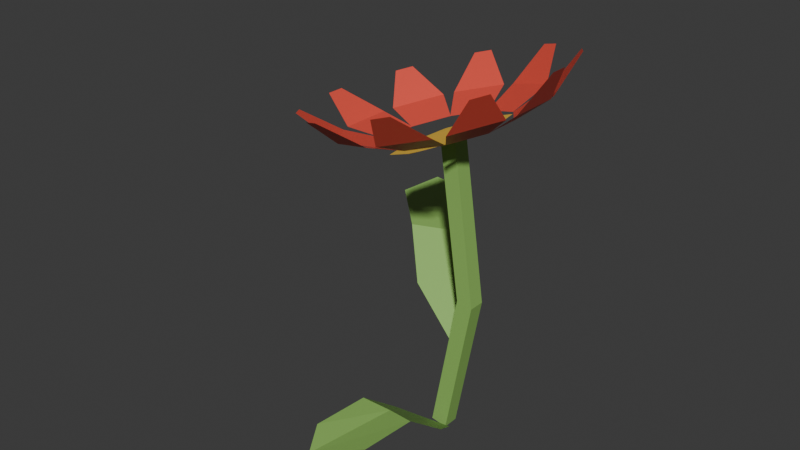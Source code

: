 # Source: flower_1.blend  (saved by Blender 4.4.32; exported with 4.5.12 LTS)
import bpy
from mathutils import Matrix  # noqa: F401  (used for matrix-valued properties, if any)

bpy.ops.wm.read_factory_settings(use_empty=True)
scene = bpy.context.scene
scene.name = 'Scene'

# ---- collections
col_collection = bpy.data.collections.new('Collection'); scene.collection.children.link(col_collection)

# ---- materials (node trees are filled in below, after node groups)
mat_material = bpy.data.materials.new('Material')
mat_material.alpha_threshold = 0.0
mat_material.use_transparent_shadow = False
mat_material.roughness = 0.5
mat_material.line_color = (0.0, 0.0, 0.0, 1.0)
mat_material_001 = bpy.data.materials.new('Material.001')
mat_material_001.use_transparent_shadow = False
mat_material_002 = bpy.data.materials.new('Material.002')
mat_material_002.use_transparent_shadow = False

# ---- material node trees
mat_material.use_nodes = True; mat_material.node_tree.nodes.clear()
_N = mat_material.node_tree.nodes; _L = mat_material.node_tree.links
n0 = _N.new('ShaderNodeOutputMaterial'); n0.name = 'Material Output'; n0.location = (300, 300)
n1 = _N.new('ShaderNodeBsdfPrincipled'); n1.name = 'Principled BSDF'; n1.location = (10, 300)
n1.inputs[0].default_value = (0.2765, 0.5219, 0.1242, 1.0)
n1.inputs[3].default_value = 1.45
_L.new(n1.outputs[0], n0.inputs[0])
n0.is_active_output = True
mat_material_001.use_nodes = True; mat_material_001.node_tree.nodes.clear()
_N = mat_material_001.node_tree.nodes; _L = mat_material_001.node_tree.links
n0 = _N.new('ShaderNodeBsdfPrincipled'); n0.name = 'Principled BSDF'; n0.location = (10, 300)
n0.inputs[0].default_value = (1.0, 0.6461, 0.06142, 1.0)
n0.inputs[2].default_value = 0.7952
n0.inputs[3].default_value = 1.45
n1 = _N.new('ShaderNodeOutputMaterial'); n1.name = 'Material Output'; n1.location = (300, 300)
_L.new(n0.outputs[0], n1.inputs[0])
n1.is_active_output = True
mat_material_002.use_nodes = True; mat_material_002.node_tree.nodes.clear()
_N = mat_material_002.node_tree.nodes; _L = mat_material_002.node_tree.links
n0 = _N.new('ShaderNodeBsdfPrincipled'); n0.name = 'Principled BSDF'; n0.location = (10, 300)
n0.inputs[0].default_value = (0.8, 0.08604, 0.05747, 1.0)
n0.inputs[3].default_value = 1.45
n1 = _N.new('ShaderNodeOutputMaterial'); n1.name = 'Material Output'; n1.location = (300, 300)
_L.new(n0.outputs[0], n1.inputs[0])
n1.is_active_output = True

# ---- world
world_world = bpy.data.worlds.new('World'); scene.world = world_world
world_world.use_nodes = True; world_world.node_tree.nodes.clear()
_N = world_world.node_tree.nodes; _L = world_world.node_tree.links
n0 = _N.new('ShaderNodeOutputWorld'); n0.name = 'World Output'; n0.location = (300, 300)
n1 = _N.new('ShaderNodeBackground'); n1.name = 'Background'; n1.location = (10, 300)
n1.inputs[0].default_value = (0.05088, 0.05088, 0.05088, 1.0)
_L.new(n1.outputs[0], n0.inputs[0])
n0.is_active_output = True
world_world.color = (0.05088, 0.05088, 0.05088)
world_world.use_sun_shadow = False
world_world.sun_shadow_jitter_overblur = 0.0

# ---- meshes
me_cube = bpy.data.meshes.new('Cube')
me_cube.from_pydata([(1.0, 1.0, 1.0), (1.0, 1.0, -1.0), (1.0, -1.0, 1.0), (1.0, -1.0, -1.0), (-1.0, 1.0, 1.0), (-1.0, 1.0, -1.0), (-1.0, -1.0, 1.0), (-1.0, -1.0, -1.0), (1.0, -1.0, 1.0), (-1.0, -1.0, 1.0), (-5.186, 1.0, 3.069), (-5.186, -1.0, 3.069), (-6.858, 1.0, 2.945), (-6.858, -1.0, 2.945), (-5.186, -1.0, 3.069), (-6.858, -1.0, 2.945), (-10.49, -4.811, 2.76), (-2.533, -4.811, 3.367), (-10.49, 4.811, 2.76), (-2.533, 4.811, 3.367), (-11.76, -4.383e-06, 2.663), (-1.26, -5.343e-06, 3.464), (-6.511, -6.627, 3.064), (-6.511, 6.627, 3.064), (-6.511, -4.839e-06, 3.064), (-22.86, -1.119, 2.847), (-13.16, -2.369, 2.743), (-22.86, 0.9527, 2.847), (-13.16, 2.203, 2.743), (-17.92, -3.135, 2.692), (-17.92, 2.968, 2.692), (-19.7, -9.817, 3.031), (-10.74, -6.016, 2.884), (-20.78, -8.14, 2.968), (-13.12, -2.317, 2.745), (-14.35, -9.247, 2.899), (-17.54, -4.31, 2.714), (-12.61, -14.76, 3.442), (-6.876, -7.364, 3.108), (-14.36, -14.12, 3.341), (-10.74, -5.951, 2.884), (-8.27, -11.83, 3.252), (-13.42, -9.941, 2.953), (-4.288, -14.07, 3.925), (-3.049, -5.9, 3.33), (-6.038, -14.71, 3.824), (-6.91, -7.312, 3.106), (-2.004, -9.89, 3.616), (-7.158, -11.78, 3.317), (2.083, -8.005, 4.295), (-0.717, -2.182, 3.465), (1.001, -9.682, 4.232), (-3.104, -5.881, 3.327), (2.055, -4.175, 3.851), (-1.131, -9.112, 3.667), (4.07, 1.119, 4.41), (-0.7711, 2.369, 3.462), (4.07, -0.9527, 4.41), (-0.7711, -2.203, 3.462), (2.355, 3.135, 3.869), (2.355, -2.968, 3.869), (0.9144, 9.817, 4.227), (-3.191, 6.016, 3.322), (1.996, 8.14, 4.29), (-0.8041, 2.317, 3.46), (-1.218, 9.247, 3.662), (1.967, 4.31, 3.846), (-6.178, 14.76, 3.815), (-7.051, 7.364, 3.097), (-4.428, 14.12, 3.917), (-3.19, 5.951, 3.322), (-7.299, 11.83, 3.309), (-2.145, 9.941, 3.608), (-14.5, 14.07, 3.333), (-10.88, 5.9, 2.875), (-12.75, 14.71, 3.434), (-7.017, 7.312, 3.099), (-13.57, 9.89, 2.945), (-8.411, 11.78, 3.244), (-20.87, 8.005, 2.963), (-13.21, 2.182, 2.74), (-19.79, 9.682, 3.026), (-10.82, 5.881, 2.879), (-17.62, 4.175, 2.709), (-14.44, 9.112, 2.894), (-3.458, -19.73, 0.04979), (3.078, -19.73, 0.1836), (-2.579, -7.076, -0.4898), (3.957, -7.076, -0.3559), (-1.051, -23.5, 0.06837), (1.546, -1.018, -0.9493), (-3.338, -12.44, -0.02404), (3.198, -12.44, 0.1098), (0.01133, -11.86, -0.006956), (-14.74, 17.74, 1.078), (-19.87, 12.41, 0.9726), (-3.77, 7.812, 0.6768), (-8.898, 2.484, 0.5718), (-19.51, 18.77, 0.9455), (-0.5926, 0.3951, 0.1315), (-8.85, 12.02, 1.113), (-13.98, 6.688, 1.008), (-10.87, 8.902, 1.014)], [], [(2, 0, 10, 11), (3, 2, 6, 7), (7, 6, 4, 5), (5, 1, 3, 7), (1, 0, 2, 3), (5, 4, 0, 1), (4, 6, 13, 12), (10, 12, 13, 11), (13, 11, 14, 15), (9, 6, 13, 15), (8, 9, 15, 14), (0, 4, 12, 10), (2, 8, 14, 11), (24, 21, 19, 23), (22, 17, 21, 24), (16, 22, 24, 20), (20, 24, 23, 18), (29, 26, 28, 30), (25, 29, 30, 27), (35, 32, 34, 36), (31, 35, 36, 33), (41, 38, 40, 42), (37, 41, 42, 39), (47, 44, 46, 48), (43, 47, 48, 45), (53, 50, 52, 54), (49, 53, 54, 51), (59, 56, 58, 60), (55, 59, 60, 57), (65, 62, 64, 66), (61, 65, 66, 63), (71, 68, 70, 72), (67, 71, 72, 69), (77, 74, 76, 78), (73, 77, 78, 75), (83, 80, 82, 84), (79, 83, 84, 81), (93, 92, 88, 90), (91, 93, 90, 87), (85, 89, 93, 91), (89, 86, 92, 93), (102, 101, 97, 99), (100, 102, 99, 96), (94, 98, 102, 100), (98, 95, 101, 102)])
me_cube.polygons.foreach_set('material_index', [0, 0, 0, 0, 0, 0, 0, 0, 0, 0, 0, 0, 0, 1, 1, 1, 1, 2, 2, 2, 2, 2, 2, 2, 2, 2, 2, 2, 2, 2, 2, 2, 2, 2, 2, 2, 2, 0, 0, 0, 0, 0, 0, 0, 0])
_uv = me_cube.uv_layers.new(name='UVMap')
_uv.uv.foreach_set('vector', [0.625, 0.75, 0.625, 0.5, 0.625, 0.5, 0.625, 0.75, 0.375, 0.75, 0.625, 0.75, 0.625, 1.0, 0.375, 1.0, 0.375, 0.0, 0.625, 0.0, 0.625, 0.25, 0.375, 0.25, 0.125, 0.5, 0.375, 0.5, 0.375, 0.75, 0.125, 0.75, 0.375, 0.5, 0.625, 0.5, 0.625, 0.75, 0.375, 0.75, 0.375, 0.25, 0.625, 0.25, 0.625, 0.5, 0.375, 0.5, 0.625, 0.25, 0.625, 0.0, 0.625, 0.0, 0.625, 0.25, 0.625, 0.5, 0.875, 0.5, 0.875, 0.75, 0.625, 0.75, 0.875, 0.75, 0.625, 0.75, 0.625, 0.75, 0.875, 0.75, 0.0, 0.0, 0.0, 0.0, 0.0, 0.0, 0.0, 0.0, 0.0, 0.0, 0.0, 0.0, 0.0, 0.0, 0.0, 0.0, 0.625, 0.5, 0.625, 0.25, 0.625, 0.25, 0.625, 0.5, 0.0, 0.0, 0.0, 0.0, 0.0, 0.0, 0.0, 0.0, 0.5, 0.5, 1.0, 0.5, 1.0, 1.0, 0.5, 1.189, 0.5, -0.1887, 1.0, 0.0, 1.0, 0.5, 0.5, 0.5, 0.0, 0.0, 0.5, -0.1887, 0.5, 0.5, 0.0, 0.5, 0.0, 0.5, 0.5, 0.5, 0.5, 1.189, 0.0, 1.0, 0.5, 0.0, 1.0, 0.0, 1.0, 1.0, 0.5, 1.0, 0.0, 0.0, 0.5, 0.0, 0.5, 1.0, 0.0, 1.0, 0.5, 0.0, 1.0, 0.0, 1.0, 1.0, 0.5, 1.0, 0.0, 0.0, 0.5, 0.0, 0.5, 1.0, 0.0, 1.0, 0.5, 0.0, 1.0, 0.0, 1.0, 1.0, 0.5, 1.0, 0.0, 0.0, 0.5, 0.0, 0.5, 1.0, 0.0, 1.0, 0.5, 0.0, 1.0, 0.0, 1.0, 1.0, 0.5, 1.0, 0.0, 0.0, 0.5, 0.0, 0.5, 1.0, 0.0, 1.0, 0.5, 0.0, 1.0, 0.0, 1.0, 1.0, 0.5, 1.0, 0.0, 0.0, 0.5, 0.0, 0.5, 1.0, 0.0, 1.0, 0.5, 0.0, 1.0, 0.0, 1.0, 1.0, 0.5, 1.0, 0.0, 0.0, 0.5, 0.0, 0.5, 1.0, 0.0, 1.0, 0.5, 0.0, 1.0, 0.0, 1.0, 1.0, 0.5, 1.0, 0.0, 0.0, 0.5, 0.0, 0.5, 1.0, 0.0, 1.0, 0.5, 0.0, 1.0, 0.0, 1.0, 1.0, 0.5, 1.0, 0.0, 0.0, 0.5, 0.0, 0.5, 1.0, 0.0, 1.0, 0.5, 0.0, 1.0, 0.0, 1.0, 1.0, 0.5, 1.0, 0.0, 0.0, 0.5, 0.0, 0.5, 1.0, 0.0, 1.0, 0.5, 0.0, 1.0, 0.0, 1.0, 1.0, 0.5, 1.0, 0.0, 0.0, 0.5, 0.0, 0.5, 1.0, 0.0, 1.0, 0.5, 0.5, 1.0, 0.5, 1.0, 1.0, 0.5, 1.0, 0.0, 0.5, 0.5, 0.5, 0.5, 1.0, 0.0, 1.0, 0.0, 0.0, 0.5, 0.0, 0.5, 0.5, 0.0, 0.5, 0.5, 0.0, 1.0, 0.0, 1.0, 0.5, 0.5, 0.5, 0.5, 0.5, 1.0, 0.5, 1.0, 1.0, 0.5, 1.0, 0.0, 0.5, 0.5, 0.5, 0.5, 1.0, 0.0, 1.0, 0.0, 0.0, 0.5, 0.0, 0.5, 0.5, 0.0, 0.5, 0.5, 0.0, 1.0, 0.0, 1.0, 0.5, 0.5, 0.5])
me_cube.materials.append(mat_material)
me_cube.materials.append(mat_material_001)
me_cube.materials.append(mat_material_002)
me_cube.use_mirror_vertex_groups = False
me_cube.update()

# ---- objects
ob_cube = bpy.data.objects.new('Cube', me_cube)

# ---- transforms, parenting, visibility, modifiers, constraints
ob_cube.location = (0.0, 0.0, 0.1027)
ob_cube.rotation_euler = (2.223e-09, 0.1807, 2.454e-08)
ob_cube.scale = (0.0121, 0.0121, 0.1079)
ob_cube.lock_rotations_4d = False
ob_cube.empty_display_type = 'ARROWS'
ob_cube.lineart.crease_threshold = 0.0

# ---- collection membership
col_collection.objects.link(ob_cube)

# ---- scene / render settings (as saved in the file)
scene.frame_start = 1; scene.frame_end = 250; scene.frame_set(1)
scene.render.engine = 'BLENDER_EEVEE_NEXT'
scene.cycles.sampling_pattern = 'TABULATED_SOBOL'
bpy.context.view_layer.update()

# ---- added for rendering (the .blend has no active camera and no usable light): camera, sun
cam_auto = bpy.data.cameras.new('AutoCamera')
cam_auto.lens = 50.0
cam_auto.sensor_width = 36.0
cam_auto.clip_end = 1000.0
ob_auto_camera = bpy.data.objects.new('AutoCamera', cam_auto)
scene.collection.objects.link(ob_auto_camera)
ob_auto_camera.location = (0.770504, -1.04765, 0.983472)
ob_auto_camera.rotation_euler = (1.09748, -7.21219e-08, 0.694738)
scene.camera = ob_auto_camera
light_auto_sun = bpy.data.lights.new('AutoSun', 'SUN')
light_auto_sun.energy = 3.0
light_auto_sun.angle = 0.0523599
ob_auto_sun = bpy.data.objects.new('AutoSun', light_auto_sun)
scene.collection.objects.link(ob_auto_sun)
ob_auto_sun.rotation_euler = (0.872665, 0.174533, 0.523599)
bpy.context.view_layer.update()
